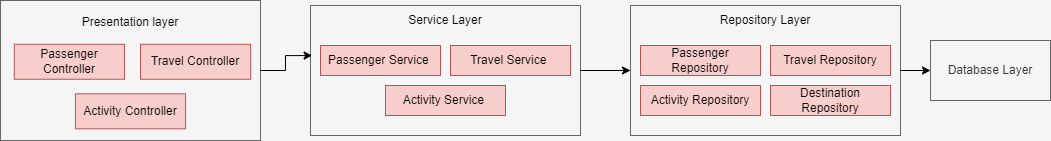

The diagram above was exported from draw.io. Its source (the exported page's mxGraphModel, read from the mxfile embedded in the PNG):
<mxGraphModel dx="1050" dy="556" grid="1" gridSize="10" guides="1" tooltips="1" connect="1" arrows="1" fold="1" page="1" pageScale="1" pageWidth="827" pageHeight="1169" background="#f6f4f4" math="0" shadow="0">
  <root>
    <mxCell id="0" />
    <mxCell id="1" parent="0" />
    <mxCell id="Ljs1AAqAQ6z8_yX7EopR-11" value="" style="group;rounded=0;" vertex="1" connectable="0" parent="1">
      <mxGeometry x="10" y="135" width="260" height="140" as="geometry" />
    </mxCell>
    <mxCell id="Ljs1AAqAQ6z8_yX7EopR-2" value="" style="rounded=0;whiteSpace=wrap;html=1;fillColor=#f5f5f5;fontColor=#333333;strokeColor=#666666;" vertex="1" parent="Ljs1AAqAQ6z8_yX7EopR-11">
      <mxGeometry width="260" height="140" as="geometry" />
    </mxCell>
    <mxCell id="Ljs1AAqAQ6z8_yX7EopR-1" value="Presentation layer" style="text;strokeColor=none;align=center;fillColor=none;html=1;verticalAlign=middle;whiteSpace=wrap;rounded=0;container=0;" vertex="1" parent="Ljs1AAqAQ6z8_yX7EopR-11">
      <mxGeometry x="74.91311475409833" y="8.75" width="110.1639344262295" height="26.25" as="geometry" />
    </mxCell>
    <mxCell id="Ljs1AAqAQ6z8_yX7EopR-3" value="Passenger Controller" style="rounded=0;whiteSpace=wrap;html=1;fillColor=#f8cecc;strokeColor=#b85450;" vertex="1" parent="Ljs1AAqAQ6z8_yX7EopR-11">
      <mxGeometry x="13.770491803278674" y="43.75" width="110.1639344262295" height="35" as="geometry" />
    </mxCell>
    <mxCell id="Ljs1AAqAQ6z8_yX7EopR-4" value="Activity Controller" style="rounded=0;whiteSpace=wrap;html=1;fillColor=#f8cecc;strokeColor=#b85450;" vertex="1" parent="Ljs1AAqAQ6z8_yX7EopR-11">
      <mxGeometry x="74.91311475409833" y="93.33333333333334" width="110.1639344262295" height="35" as="geometry" />
    </mxCell>
    <mxCell id="Ljs1AAqAQ6z8_yX7EopR-5" value="Travel Controller" style="rounded=0;whiteSpace=wrap;html=1;fillColor=#f8cecc;strokeColor=#b85450;" vertex="1" parent="Ljs1AAqAQ6z8_yX7EopR-11">
      <mxGeometry x="139.99573770491799" y="43.75" width="110.1639344262295" height="35" as="geometry" />
    </mxCell>
    <mxCell id="Ljs1AAqAQ6z8_yX7EopR-16" value="" style="group" vertex="1" connectable="0" parent="1">
      <mxGeometry x="320" y="140" width="270" height="130" as="geometry" />
    </mxCell>
    <mxCell id="Ljs1AAqAQ6z8_yX7EopR-10" value="" style="rounded=0;whiteSpace=wrap;html=1;fillColor=#f5f5f5;fontColor=#333333;strokeColor=#666666;" vertex="1" parent="Ljs1AAqAQ6z8_yX7EopR-16">
      <mxGeometry width="270" height="130" as="geometry" />
    </mxCell>
    <mxCell id="Ljs1AAqAQ6z8_yX7EopR-12" value="Service Layer" style="text;strokeColor=none;align=center;fillColor=none;html=1;verticalAlign=middle;whiteSpace=wrap;rounded=0;" vertex="1" parent="Ljs1AAqAQ6z8_yX7EopR-16">
      <mxGeometry x="90" width="90" height="30" as="geometry" />
    </mxCell>
    <mxCell id="Ljs1AAqAQ6z8_yX7EopR-13" value="Travel Service&amp;nbsp;" style="rounded=0;whiteSpace=wrap;html=1;fillColor=#f8cecc;strokeColor=#b85450;" vertex="1" parent="Ljs1AAqAQ6z8_yX7EopR-16">
      <mxGeometry x="140" y="40" width="120" height="30" as="geometry" />
    </mxCell>
    <mxCell id="Ljs1AAqAQ6z8_yX7EopR-14" value="Passenger Service&amp;nbsp;" style="rounded=0;whiteSpace=wrap;html=1;fillColor=#f8cecc;strokeColor=#b85450;" vertex="1" parent="Ljs1AAqAQ6z8_yX7EopR-16">
      <mxGeometry x="10" y="40" width="120" height="30" as="geometry" />
    </mxCell>
    <mxCell id="Ljs1AAqAQ6z8_yX7EopR-15" value="Activity Service&amp;nbsp;" style="rounded=0;whiteSpace=wrap;html=1;fillColor=#f8cecc;strokeColor=#b85450;" vertex="1" parent="Ljs1AAqAQ6z8_yX7EopR-16">
      <mxGeometry x="75" y="80" width="120" height="30" as="geometry" />
    </mxCell>
    <mxCell id="Ljs1AAqAQ6z8_yX7EopR-26" value="" style="group" vertex="1" connectable="0" parent="1">
      <mxGeometry x="640" y="140" width="270" height="130" as="geometry" />
    </mxCell>
    <mxCell id="Ljs1AAqAQ6z8_yX7EopR-19" value="" style="rounded=0;whiteSpace=wrap;html=1;fillColor=#f5f5f5;fontColor=#333333;strokeColor=#666666;" vertex="1" parent="Ljs1AAqAQ6z8_yX7EopR-26">
      <mxGeometry width="270" height="130" as="geometry" />
    </mxCell>
    <mxCell id="Ljs1AAqAQ6z8_yX7EopR-20" value="Repository Layer" style="text;strokeColor=none;align=center;fillColor=none;html=1;verticalAlign=middle;whiteSpace=wrap;rounded=0;" vertex="1" parent="Ljs1AAqAQ6z8_yX7EopR-26">
      <mxGeometry x="85" width="100" height="30" as="geometry" />
    </mxCell>
    <mxCell id="Ljs1AAqAQ6z8_yX7EopR-21" value="Travel Repository" style="rounded=0;whiteSpace=wrap;html=1;fillColor=#f8cecc;strokeColor=#b85450;" vertex="1" parent="Ljs1AAqAQ6z8_yX7EopR-26">
      <mxGeometry x="140" y="40" width="120" height="30" as="geometry" />
    </mxCell>
    <mxCell id="Ljs1AAqAQ6z8_yX7EopR-22" value="Passenger Repository" style="rounded=0;whiteSpace=wrap;html=1;fillColor=#f8cecc;strokeColor=#b85450;" vertex="1" parent="Ljs1AAqAQ6z8_yX7EopR-26">
      <mxGeometry x="10" y="40" width="120" height="30" as="geometry" />
    </mxCell>
    <mxCell id="Ljs1AAqAQ6z8_yX7EopR-23" value="Activity Repository" style="rounded=0;whiteSpace=wrap;html=1;fillColor=#f8cecc;strokeColor=#b85450;" vertex="1" parent="Ljs1AAqAQ6z8_yX7EopR-26">
      <mxGeometry x="10" y="80" width="120" height="30" as="geometry" />
    </mxCell>
    <mxCell id="Ljs1AAqAQ6z8_yX7EopR-25" value="Destination Repository" style="rounded=0;whiteSpace=wrap;html=1;fillColor=#f8cecc;strokeColor=#b85450;" vertex="1" parent="Ljs1AAqAQ6z8_yX7EopR-26">
      <mxGeometry x="140" y="80" width="120" height="30" as="geometry" />
    </mxCell>
    <mxCell id="Ljs1AAqAQ6z8_yX7EopR-27" value="Database Layer" style="rounded=0;whiteSpace=wrap;html=1;fillColor=#f5f5f5;fontColor=#333333;strokeColor=#666666;" vertex="1" parent="1">
      <mxGeometry x="940" y="175" width="120" height="60" as="geometry" />
    </mxCell>
    <mxCell id="Ljs1AAqAQ6z8_yX7EopR-30" style="edgeStyle=orthogonalEdgeStyle;rounded=0;orthogonalLoop=1;jettySize=auto;html=1;entryX=0.006;entryY=0.385;entryDx=0;entryDy=0;entryPerimeter=0;" edge="1" parent="1" source="Ljs1AAqAQ6z8_yX7EopR-2" target="Ljs1AAqAQ6z8_yX7EopR-10">
      <mxGeometry relative="1" as="geometry" />
    </mxCell>
    <mxCell id="Ljs1AAqAQ6z8_yX7EopR-33" style="edgeStyle=orthogonalEdgeStyle;rounded=0;orthogonalLoop=1;jettySize=auto;html=1;entryX=0;entryY=0.5;entryDx=0;entryDy=0;" edge="1" parent="1" source="Ljs1AAqAQ6z8_yX7EopR-10" target="Ljs1AAqAQ6z8_yX7EopR-19">
      <mxGeometry relative="1" as="geometry" />
    </mxCell>
    <mxCell id="Ljs1AAqAQ6z8_yX7EopR-34" style="edgeStyle=orthogonalEdgeStyle;rounded=0;orthogonalLoop=1;jettySize=auto;html=1;entryX=0;entryY=0.5;entryDx=0;entryDy=0;" edge="1" parent="1" source="Ljs1AAqAQ6z8_yX7EopR-19" target="Ljs1AAqAQ6z8_yX7EopR-27">
      <mxGeometry relative="1" as="geometry" />
    </mxCell>
  </root>
</mxGraphModel>